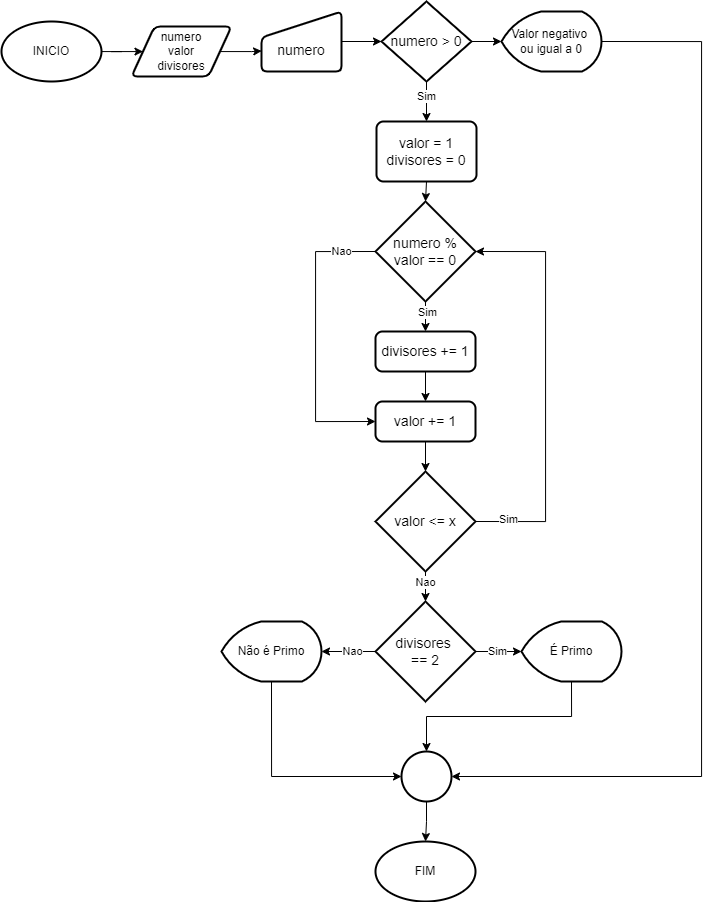

The diagram above was exported from draw.io. Its source (the exported page's mxGraphModel, read from the mxfile embedded in the PNG):
<mxGraphModel dx="1317" dy="719" grid="1" gridSize="10" guides="1" tooltips="1" connect="1" arrows="1" fold="1" page="1" pageScale="1" pageWidth="827" pageHeight="1169" math="0" shadow="0">
  <root>
    <mxCell id="0" />
    <mxCell id="1" parent="0" />
    <mxCell id="Mz4mC-wFZLO6PzcplE4y-31" value="" style="edgeStyle=orthogonalEdgeStyle;rounded=0;orthogonalLoop=1;jettySize=auto;html=1;" edge="1" parent="1" source="Mz4mC-wFZLO6PzcplE4y-1" target="Mz4mC-wFZLO6PzcplE4y-27">
      <mxGeometry relative="1" as="geometry" />
    </mxCell>
    <mxCell id="Mz4mC-wFZLO6PzcplE4y-1" value="INICIO" style="strokeWidth=2;html=1;shape=mxgraph.flowchart.start_1;whiteSpace=wrap;" vertex="1" parent="1">
      <mxGeometry x="100" y="40" width="100" height="60" as="geometry" />
    </mxCell>
    <mxCell id="Mz4mC-wFZLO6PzcplE4y-11" value="valor = 1&lt;div style=&quot;font-size: 14px;&quot;&gt;divisores = 0&lt;/div&gt;" style="rounded=1;whiteSpace=wrap;html=1;absoluteArcSize=1;arcSize=14;strokeWidth=2;fontSize=14;" vertex="1" parent="1">
      <mxGeometry x="475" y="140" width="100" height="60" as="geometry" />
    </mxCell>
    <mxCell id="Mz4mC-wFZLO6PzcplE4y-18" style="edgeStyle=orthogonalEdgeStyle;rounded=0;orthogonalLoop=1;jettySize=auto;html=1;exitX=0;exitY=0.5;exitDx=0;exitDy=0;exitPerimeter=0;entryX=0;entryY=0.5;entryDx=0;entryDy=0;" edge="1" parent="1" source="Mz4mC-wFZLO6PzcplE4y-12" target="Mz4mC-wFZLO6PzcplE4y-14">
      <mxGeometry relative="1" as="geometry">
        <Array as="points">
          <mxPoint x="414" y="270" />
          <mxPoint x="414" y="440" />
        </Array>
      </mxGeometry>
    </mxCell>
    <mxCell id="Mz4mC-wFZLO6PzcplE4y-20" value="Nao" style="edgeLabel;html=1;align=center;verticalAlign=middle;resizable=0;points=[];" vertex="1" connectable="0" parent="Mz4mC-wFZLO6PzcplE4y-18">
      <mxGeometry x="-0.76" y="-1" relative="1" as="geometry">
        <mxPoint as="offset" />
      </mxGeometry>
    </mxCell>
    <mxCell id="Mz4mC-wFZLO6PzcplE4y-21" style="edgeStyle=orthogonalEdgeStyle;rounded=0;orthogonalLoop=1;jettySize=auto;html=1;exitX=0.5;exitY=1;exitDx=0;exitDy=0;exitPerimeter=0;entryX=0.5;entryY=0;entryDx=0;entryDy=0;" edge="1" parent="1" source="Mz4mC-wFZLO6PzcplE4y-12" target="Mz4mC-wFZLO6PzcplE4y-13">
      <mxGeometry relative="1" as="geometry" />
    </mxCell>
    <mxCell id="Mz4mC-wFZLO6PzcplE4y-22" value="Sim" style="edgeLabel;html=1;align=center;verticalAlign=middle;resizable=0;points=[];" vertex="1" connectable="0" parent="Mz4mC-wFZLO6PzcplE4y-21">
      <mxGeometry x="-0.2667" y="1" relative="1" as="geometry">
        <mxPoint as="offset" />
      </mxGeometry>
    </mxCell>
    <mxCell id="Mz4mC-wFZLO6PzcplE4y-12" value="numero % valor == 0" style="strokeWidth=2;html=1;shape=mxgraph.flowchart.decision;whiteSpace=wrap;fontSize=14;" vertex="1" parent="1">
      <mxGeometry x="474" y="220" width="100" height="100" as="geometry" />
    </mxCell>
    <mxCell id="Mz4mC-wFZLO6PzcplE4y-24" style="edgeStyle=orthogonalEdgeStyle;rounded=0;orthogonalLoop=1;jettySize=auto;html=1;exitX=0.5;exitY=1;exitDx=0;exitDy=0;entryX=0.5;entryY=0;entryDx=0;entryDy=0;" edge="1" parent="1" source="Mz4mC-wFZLO6PzcplE4y-13" target="Mz4mC-wFZLO6PzcplE4y-14">
      <mxGeometry relative="1" as="geometry" />
    </mxCell>
    <mxCell id="Mz4mC-wFZLO6PzcplE4y-13" value="&lt;div style=&quot;font-size: 14px;&quot;&gt;divisores += 1&lt;/div&gt;" style="rounded=1;whiteSpace=wrap;html=1;absoluteArcSize=1;arcSize=14;strokeWidth=2;fontSize=14;" vertex="1" parent="1">
      <mxGeometry x="474" y="350" width="100" height="40" as="geometry" />
    </mxCell>
    <mxCell id="Mz4mC-wFZLO6PzcplE4y-14" value="&lt;div style=&quot;font-size: 14px;&quot;&gt;valor += 1&lt;/div&gt;" style="rounded=1;whiteSpace=wrap;html=1;absoluteArcSize=1;arcSize=14;strokeWidth=2;fontSize=14;" vertex="1" parent="1">
      <mxGeometry x="474" y="420" width="100" height="40" as="geometry" />
    </mxCell>
    <mxCell id="Mz4mC-wFZLO6PzcplE4y-15" value="valor &amp;lt;= x" style="strokeWidth=2;html=1;shape=mxgraph.flowchart.decision;whiteSpace=wrap;fontSize=14;" vertex="1" parent="1">
      <mxGeometry x="474" y="490" width="100" height="100" as="geometry" />
    </mxCell>
    <mxCell id="Mz4mC-wFZLO6PzcplE4y-16" value="divisores&amp;nbsp;&lt;div&gt;== 2&lt;/div&gt;" style="strokeWidth=2;html=1;shape=mxgraph.flowchart.decision;whiteSpace=wrap;fontSize=14;" vertex="1" parent="1">
      <mxGeometry x="474" y="620" width="100" height="100" as="geometry" />
    </mxCell>
    <mxCell id="Mz4mC-wFZLO6PzcplE4y-19" style="edgeStyle=orthogonalEdgeStyle;rounded=0;orthogonalLoop=1;jettySize=auto;html=1;exitX=1;exitY=0.5;exitDx=0;exitDy=0;exitPerimeter=0;entryX=1;entryY=0.5;entryDx=0;entryDy=0;entryPerimeter=0;" edge="1" parent="1" source="Mz4mC-wFZLO6PzcplE4y-15" target="Mz4mC-wFZLO6PzcplE4y-12">
      <mxGeometry relative="1" as="geometry">
        <Array as="points">
          <mxPoint x="644" y="540" />
          <mxPoint x="644" y="270" />
        </Array>
      </mxGeometry>
    </mxCell>
    <mxCell id="Mz4mC-wFZLO6PzcplE4y-26" value="Sim" style="edgeLabel;html=1;align=center;verticalAlign=middle;resizable=0;points=[];" vertex="1" connectable="0" parent="Mz4mC-wFZLO6PzcplE4y-19">
      <mxGeometry x="-0.841" y="3" relative="1" as="geometry">
        <mxPoint as="offset" />
      </mxGeometry>
    </mxCell>
    <mxCell id="Mz4mC-wFZLO6PzcplE4y-25" style="edgeStyle=orthogonalEdgeStyle;rounded=0;orthogonalLoop=1;jettySize=auto;html=1;exitX=0.5;exitY=1;exitDx=0;exitDy=0;entryX=0.5;entryY=0;entryDx=0;entryDy=0;entryPerimeter=0;" edge="1" parent="1" source="Mz4mC-wFZLO6PzcplE4y-14" target="Mz4mC-wFZLO6PzcplE4y-15">
      <mxGeometry relative="1" as="geometry" />
    </mxCell>
    <mxCell id="Mz4mC-wFZLO6PzcplE4y-27" value="numero&lt;div&gt;valor&lt;/div&gt;&lt;div&gt;divisores&lt;/div&gt;" style="shape=parallelogram;html=1;strokeWidth=2;perimeter=parallelogramPerimeter;whiteSpace=wrap;rounded=1;arcSize=12;size=0.23;" vertex="1" parent="1">
      <mxGeometry x="230" y="45" width="100" height="50" as="geometry" />
    </mxCell>
    <mxCell id="Mz4mC-wFZLO6PzcplE4y-35" value="" style="edgeStyle=orthogonalEdgeStyle;rounded=0;orthogonalLoop=1;jettySize=auto;html=1;" edge="1" parent="1" source="Mz4mC-wFZLO6PzcplE4y-28" target="Mz4mC-wFZLO6PzcplE4y-29">
      <mxGeometry relative="1" as="geometry" />
    </mxCell>
    <mxCell id="Mz4mC-wFZLO6PzcplE4y-28" value="&lt;div style=&quot;font-size: 14px;&quot;&gt;&lt;br style=&quot;font-size: 14px;&quot;&gt;&lt;/div&gt;numero" style="html=1;strokeWidth=2;shape=manualInput;whiteSpace=wrap;rounded=1;size=26;arcSize=11;fontSize=14;" vertex="1" parent="1">
      <mxGeometry x="360" y="30" width="80" height="60" as="geometry" />
    </mxCell>
    <mxCell id="Mz4mC-wFZLO6PzcplE4y-38" style="edgeStyle=orthogonalEdgeStyle;rounded=0;orthogonalLoop=1;jettySize=auto;html=1;exitX=0.5;exitY=1;exitDx=0;exitDy=0;exitPerimeter=0;entryX=0.5;entryY=0;entryDx=0;entryDy=0;" edge="1" parent="1" source="Mz4mC-wFZLO6PzcplE4y-29" target="Mz4mC-wFZLO6PzcplE4y-11">
      <mxGeometry relative="1" as="geometry" />
    </mxCell>
    <mxCell id="Mz4mC-wFZLO6PzcplE4y-43" value="Sim" style="edgeLabel;html=1;align=center;verticalAlign=middle;resizable=0;points=[];" vertex="1" connectable="0" parent="Mz4mC-wFZLO6PzcplE4y-38">
      <mxGeometry x="-0.2762" y="-1" relative="1" as="geometry">
        <mxPoint as="offset" />
      </mxGeometry>
    </mxCell>
    <mxCell id="Mz4mC-wFZLO6PzcplE4y-29" value="numero &amp;gt; 0" style="strokeWidth=2;html=1;shape=mxgraph.flowchart.decision;whiteSpace=wrap;fontSize=14;" vertex="1" parent="1">
      <mxGeometry x="480" y="20" width="90" height="80" as="geometry" />
    </mxCell>
    <mxCell id="Mz4mC-wFZLO6PzcplE4y-30" value="Valor negativo&amp;nbsp;&lt;div style=&quot;font-size: 12px;&quot;&gt;ou igual a 0&lt;/div&gt;" style="strokeWidth=2;html=1;shape=mxgraph.flowchart.display;whiteSpace=wrap;fontSize=12;align=center;" vertex="1" parent="1">
      <mxGeometry x="600" y="30" width="100" height="60" as="geometry" />
    </mxCell>
    <mxCell id="Mz4mC-wFZLO6PzcplE4y-34" style="edgeStyle=orthogonalEdgeStyle;rounded=0;orthogonalLoop=1;jettySize=auto;html=1;entryX=0.002;entryY=0.658;entryDx=0;entryDy=0;entryPerimeter=0;" edge="1" parent="1" source="Mz4mC-wFZLO6PzcplE4y-27" target="Mz4mC-wFZLO6PzcplE4y-28">
      <mxGeometry relative="1" as="geometry" />
    </mxCell>
    <mxCell id="Mz4mC-wFZLO6PzcplE4y-36" style="edgeStyle=orthogonalEdgeStyle;rounded=0;orthogonalLoop=1;jettySize=auto;html=1;exitX=1;exitY=0.5;exitDx=0;exitDy=0;exitPerimeter=0;entryX=0;entryY=0.5;entryDx=0;entryDy=0;entryPerimeter=0;" edge="1" parent="1" source="Mz4mC-wFZLO6PzcplE4y-29" target="Mz4mC-wFZLO6PzcplE4y-30">
      <mxGeometry relative="1" as="geometry" />
    </mxCell>
    <mxCell id="Mz4mC-wFZLO6PzcplE4y-39" style="edgeStyle=orthogonalEdgeStyle;rounded=0;orthogonalLoop=1;jettySize=auto;html=1;exitX=0.5;exitY=1;exitDx=0;exitDy=0;entryX=0.5;entryY=0;entryDx=0;entryDy=0;entryPerimeter=0;" edge="1" parent="1" source="Mz4mC-wFZLO6PzcplE4y-11" target="Mz4mC-wFZLO6PzcplE4y-12">
      <mxGeometry relative="1" as="geometry" />
    </mxCell>
    <mxCell id="Mz4mC-wFZLO6PzcplE4y-41" style="edgeStyle=orthogonalEdgeStyle;rounded=0;orthogonalLoop=1;jettySize=auto;html=1;exitX=0.5;exitY=1;exitDx=0;exitDy=0;exitPerimeter=0;entryX=0.5;entryY=0;entryDx=0;entryDy=0;entryPerimeter=0;" edge="1" parent="1" source="Mz4mC-wFZLO6PzcplE4y-15" target="Mz4mC-wFZLO6PzcplE4y-16">
      <mxGeometry relative="1" as="geometry" />
    </mxCell>
    <mxCell id="Mz4mC-wFZLO6PzcplE4y-42" value="Nao" style="edgeLabel;html=1;align=center;verticalAlign=middle;resizable=0;points=[];" vertex="1" connectable="0" parent="Mz4mC-wFZLO6PzcplE4y-41">
      <mxGeometry x="-0.3333" y="-1" relative="1" as="geometry">
        <mxPoint as="offset" />
      </mxGeometry>
    </mxCell>
    <mxCell id="Mz4mC-wFZLO6PzcplE4y-44" value="Não é Primo" style="strokeWidth=2;html=1;shape=mxgraph.flowchart.display;whiteSpace=wrap;" vertex="1" parent="1">
      <mxGeometry x="320" y="640" width="100" height="60" as="geometry" />
    </mxCell>
    <mxCell id="Mz4mC-wFZLO6PzcplE4y-45" value="É Primo" style="strokeWidth=2;html=1;shape=mxgraph.flowchart.display;whiteSpace=wrap;" vertex="1" parent="1">
      <mxGeometry x="620" y="640" width="100" height="60" as="geometry" />
    </mxCell>
    <mxCell id="Mz4mC-wFZLO6PzcplE4y-47" style="edgeStyle=orthogonalEdgeStyle;rounded=0;orthogonalLoop=1;jettySize=auto;html=1;entryX=1;entryY=0.5;entryDx=0;entryDy=0;entryPerimeter=0;" edge="1" parent="1" source="Mz4mC-wFZLO6PzcplE4y-16" target="Mz4mC-wFZLO6PzcplE4y-44">
      <mxGeometry relative="1" as="geometry" />
    </mxCell>
    <mxCell id="Mz4mC-wFZLO6PzcplE4y-49" value="Nao" style="edgeLabel;html=1;align=center;verticalAlign=middle;resizable=0;points=[];" vertex="1" connectable="0" parent="Mz4mC-wFZLO6PzcplE4y-47">
      <mxGeometry x="-0.1198" y="-1" relative="1" as="geometry">
        <mxPoint as="offset" />
      </mxGeometry>
    </mxCell>
    <mxCell id="Mz4mC-wFZLO6PzcplE4y-48" style="edgeStyle=orthogonalEdgeStyle;rounded=0;orthogonalLoop=1;jettySize=auto;html=1;exitX=1;exitY=0.5;exitDx=0;exitDy=0;exitPerimeter=0;entryX=0;entryY=0.5;entryDx=0;entryDy=0;entryPerimeter=0;" edge="1" parent="1" source="Mz4mC-wFZLO6PzcplE4y-16" target="Mz4mC-wFZLO6PzcplE4y-45">
      <mxGeometry relative="1" as="geometry" />
    </mxCell>
    <mxCell id="Mz4mC-wFZLO6PzcplE4y-50" value="Sim" style="edgeLabel;html=1;align=center;verticalAlign=middle;resizable=0;points=[];" vertex="1" connectable="0" parent="Mz4mC-wFZLO6PzcplE4y-48">
      <mxGeometry x="-0.0895" y="1" relative="1" as="geometry">
        <mxPoint as="offset" />
      </mxGeometry>
    </mxCell>
    <mxCell id="Mz4mC-wFZLO6PzcplE4y-51" value="" style="strokeWidth=2;html=1;shape=mxgraph.flowchart.start_2;whiteSpace=wrap;" vertex="1" parent="1">
      <mxGeometry x="500" y="770" width="50" height="50" as="geometry" />
    </mxCell>
    <mxCell id="Mz4mC-wFZLO6PzcplE4y-52" style="edgeStyle=orthogonalEdgeStyle;rounded=0;orthogonalLoop=1;jettySize=auto;html=1;exitX=1;exitY=0.5;exitDx=0;exitDy=0;exitPerimeter=0;entryX=1;entryY=0.5;entryDx=0;entryDy=0;entryPerimeter=0;" edge="1" parent="1" source="Mz4mC-wFZLO6PzcplE4y-30" target="Mz4mC-wFZLO6PzcplE4y-51">
      <mxGeometry relative="1" as="geometry">
        <Array as="points">
          <mxPoint x="800" y="60" />
          <mxPoint x="800" y="795" />
        </Array>
      </mxGeometry>
    </mxCell>
    <mxCell id="Mz4mC-wFZLO6PzcplE4y-53" style="edgeStyle=orthogonalEdgeStyle;rounded=0;orthogonalLoop=1;jettySize=auto;html=1;exitX=0.5;exitY=1;exitDx=0;exitDy=0;exitPerimeter=0;entryX=0.5;entryY=0;entryDx=0;entryDy=0;entryPerimeter=0;" edge="1" parent="1" source="Mz4mC-wFZLO6PzcplE4y-45" target="Mz4mC-wFZLO6PzcplE4y-51">
      <mxGeometry relative="1" as="geometry" />
    </mxCell>
    <mxCell id="Mz4mC-wFZLO6PzcplE4y-54" style="edgeStyle=orthogonalEdgeStyle;rounded=0;orthogonalLoop=1;jettySize=auto;html=1;exitX=0.5;exitY=1;exitDx=0;exitDy=0;exitPerimeter=0;entryX=0;entryY=0.5;entryDx=0;entryDy=0;entryPerimeter=0;" edge="1" parent="1" source="Mz4mC-wFZLO6PzcplE4y-44" target="Mz4mC-wFZLO6PzcplE4y-51">
      <mxGeometry relative="1" as="geometry" />
    </mxCell>
    <mxCell id="Mz4mC-wFZLO6PzcplE4y-55" value="FIM" style="strokeWidth=2;html=1;shape=mxgraph.flowchart.start_1;whiteSpace=wrap;" vertex="1" parent="1">
      <mxGeometry x="474" y="860" width="100" height="60" as="geometry" />
    </mxCell>
    <mxCell id="Mz4mC-wFZLO6PzcplE4y-56" style="edgeStyle=orthogonalEdgeStyle;rounded=0;orthogonalLoop=1;jettySize=auto;html=1;entryX=0.5;entryY=0;entryDx=0;entryDy=0;entryPerimeter=0;" edge="1" parent="1" source="Mz4mC-wFZLO6PzcplE4y-51" target="Mz4mC-wFZLO6PzcplE4y-55">
      <mxGeometry relative="1" as="geometry" />
    </mxCell>
  </root>
</mxGraphModel>